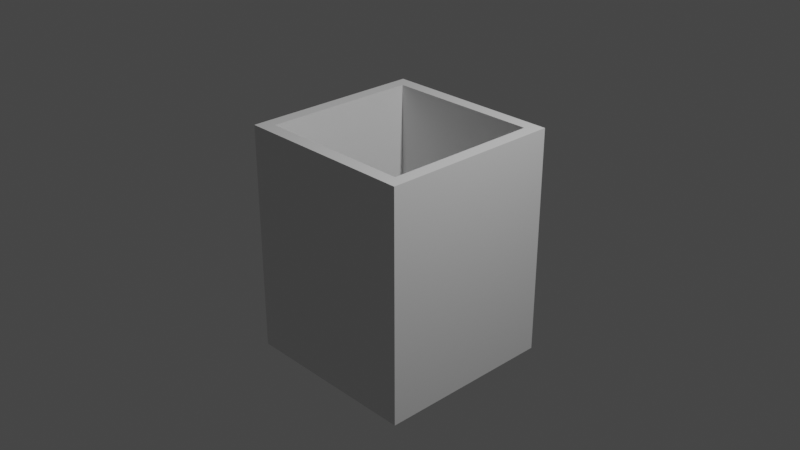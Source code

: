 # Source: exit_interview_box.blend  (saved by Blender 3.3.6; exported with 4.5.12 LTS)
import bpy
from mathutils import Matrix  # noqa: F401  (used for matrix-valued properties, if any)

bpy.ops.wm.read_factory_settings(use_empty=True)
scene = bpy.context.scene
scene.name = 'Scene'

# ---- collections
col_collection = bpy.data.collections.new('Collection'); scene.collection.children.link(col_collection)
col_export = bpy.data.collections.new('Export'); scene.collection.children.link(col_export)

# ---- materials (node trees are filled in below, after node groups)
mat_material = bpy.data.materials.new('Material')
mat_material.alpha_threshold = 0.0
mat_material.use_transparent_shadow = False
mat_material.roughness = 0.5
mat_material.line_color = (0.0, 0.0, 0.0, 1.0)

# ---- material node trees
mat_material.use_nodes = True; mat_material.node_tree.nodes.clear()
_N = mat_material.node_tree.nodes; _L = mat_material.node_tree.links
n0 = _N.new('ShaderNodeOutputMaterial'); n0.name = 'Material Output'; n0.location = (300, 300)
n1 = _N.new('ShaderNodeBsdfPrincipled'); n1.name = 'Principled BSDF'; n1.location = (10, 300)
n1.distribution = 'GGX'
n1.subsurface_method = 'RANDOM_WALK_SKIN'
n1.inputs[3].default_value = 1.45
n1.inputs[27].default_value = (0.0, 0.0, 0.0, 1.0)
n1.inputs[28].default_value = 1.0
_L.new(n1.outputs[0], n0.inputs[0])
n0.is_active_output = True

# ---- world
world_world = bpy.data.worlds.new('World'); scene.world = world_world
world_world.use_nodes = True; world_world.node_tree.nodes.clear()
_N = world_world.node_tree.nodes; _L = world_world.node_tree.links
n0 = _N.new('ShaderNodeOutputWorld'); n0.name = 'World Output'; n0.location = (300, 300)
n1 = _N.new('ShaderNodeBackground'); n1.name = 'Background'; n1.location = (10, 300)
n1.inputs[0].default_value = (0.05088, 0.05088, 0.05088, 1.0)
_L.new(n1.outputs[0], n0.inputs[0])
n0.is_active_output = True
world_world.color = (0.05088, 0.05088, 0.05088)
world_world.use_sun_shadow = False
world_world.sun_shadow_jitter_overblur = 0.0

# ---- cameras
cam_camera = bpy.data.cameras.new('Camera')
cam_camera.clip_end = 100.0
cam_camera.ortho_scale = 7.314

# ---- lights
light_light = bpy.data.lights.new('Light', 'POINT')
light_light.transmission_factor = 0.0
light_light.energy = 1000.0
light_light.shadow_soft_size = 0.1
light_light.shadow_maximum_resolution = 0.006
light_light.use_absolute_resolution = True

# ---- meshes
me_cube = bpy.data.meshes.new('Cube')
me_cube.from_pydata([(0.858, 0.858, 1.0), (1.0, 1.0, -1.519), (0.858, -0.858, 1.0), (1.0, -1.0, -1.519), (-0.858, 0.858, 1.0), (-1.0, 1.0, -1.519), (-0.858, -0.858, 1.0), (-1.0, -1.0, -1.519), (1.0, -1.0, 1.0), (-1.0, -1.0, 1.0), (1.0, 1.0, 1.0), (-1.0, 1.0, 1.0), (0.858, -0.858, -1.336), (-0.858, -0.858, -1.336), (0.858, 0.858, -1.336), (-0.858, 0.858, -1.336)], [], [(0, 4, 15, 14), (3, 8, 9, 7), (7, 9, 11, 5), (5, 1, 3, 7), (1, 10, 8, 3), (5, 11, 10, 1), (2, 6, 9, 8), (0, 2, 8, 10), (6, 4, 11, 9), (4, 0, 10, 11), (14, 15, 13, 12), (2, 0, 14, 12), (4, 6, 13, 15), (6, 2, 12, 13)])
_uv = me_cube.uv_layers.new(name='UVMap')
_uv.uv.foreach_set('vector', [0.6427, 0.5177, 0.8573, 0.5177, 0.8573, 0.5177, 0.6427, 0.5177, 0.375, 0.75, 0.625, 0.75, 0.625, 1.0, 0.375, 1.0, 0.375, 0.0, 0.625, 0.0, 0.625, 0.25, 0.375, 0.25, 0.125, 0.5, 0.375, 0.5, 0.375, 0.75, 0.125, 0.75, 0.375, 0.5, 0.625, 0.5, 0.625, 0.75, 0.375, 0.75, 0.375, 0.25, 0.625, 0.25, 0.625, 0.5, 0.375, 0.5, 0.6427, 0.7323, 0.8573, 0.7323, 0.875, 0.75, 0.625, 0.75, 0.6427, 0.5177, 0.6427, 0.7323, 0.625, 0.75, 0.625, 0.5, 0.8573, 0.7323, 0.8573, 0.5177, 0.875, 0.5, 0.875, 0.75, 0.8573, 0.5177, 0.6427, 0.5177, 0.625, 0.5, 0.875, 0.5, 0.6427, 0.5177, 0.8573, 0.5177, 0.8573, 0.7323, 0.6427, 0.7323, 0.6427, 0.7323, 0.6427, 0.5177, 0.6427, 0.5177, 0.6427, 0.7323, 0.8573, 0.5177, 0.8573, 0.7323, 0.8573, 0.7323, 0.8573, 0.5177, 0.8573, 0.7323, 0.6427, 0.7323, 0.6427, 0.7323, 0.8573, 0.7323])
me_cube.materials.append(mat_material)
me_cube.use_mirror_vertex_groups = False
me_cube.update()

# ---- objects
ob_exit_box = bpy.data.objects.new('exit_box', me_cube)
ob_light = bpy.data.objects.new('Light', light_light)
ob_camera = bpy.data.objects.new('Camera', cam_camera)

# ---- transforms, parenting, visibility, modifiers, constraints
ob_exit_box.location = (0.0, 0.0, 0.0)
ob_exit_box.lock_rotations_4d = False
ob_exit_box.empty_display_type = 'ARROWS'
ob_exit_box.lineart.crease_threshold = 0.0
ob_light.location = (4.076, 1.005, 5.904)
ob_light.rotation_euler = (0.6503, 0.05522, 1.866)
ob_light.lock_rotations_4d = False
ob_light.empty_display_type = 'ARROWS'
ob_light.color = (0.0, 0.0, 0.0, 0.0)
ob_light.lineart.crease_threshold = 0.0
ob_camera.location = (7.359, -6.926, 4.958)
ob_camera.rotation_euler = (1.109, 0.0, 0.8149)
ob_camera.lock_rotations_4d = False
ob_camera.empty_display_type = 'ARROWS'
ob_camera.color = (0.0, 0.0, 0.0, 0.0)
ob_camera.display_type = 'WIRE'
ob_camera.lineart.crease_threshold = 0.0

# ---- collection membership
col_collection.objects.link(ob_exit_box)
col_collection.objects.link(ob_light)
col_collection.objects.link(ob_camera)

# ---- scene / render settings (as saved in the file)
scene.camera = ob_camera
scene.frame_start = 1; scene.frame_end = 250; scene.frame_set(1)
scene.render.engine = 'BLENDER_EEVEE_NEXT'
scene.cycles.sampling_pattern = 'TABULATED_SOBOL'
scene.cycles.use_light_tree = False
scene.view_settings.view_transform = 'Filmic'
bpy.context.view_layer.update()
